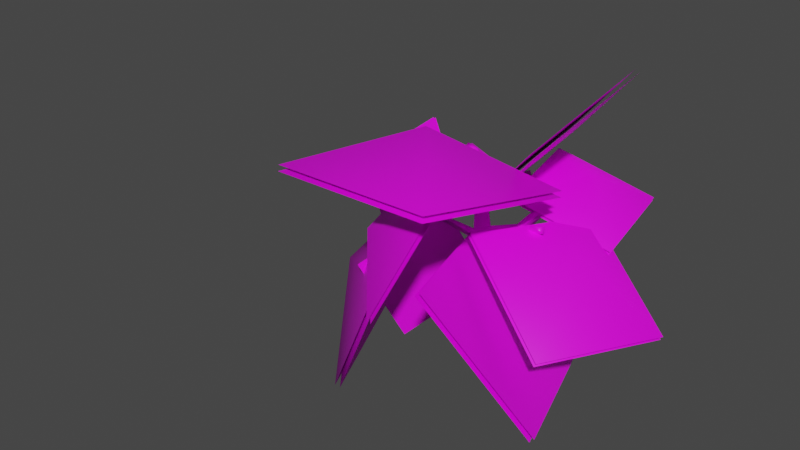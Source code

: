 # Source: fe_canopy_01_8-5.blend  (saved by Blender 3.0.42; exported with 4.5.12 LTS)
import bpy
from mathutils import Matrix  # noqa: F401  (used for matrix-valued properties, if any)

bpy.ops.wm.read_factory_settings(use_empty=True)
scene = bpy.context.scene
scene.name = 'Scene'

# ---- images (referenced by path relative to the original .blend; pixels are not part of the script)
import os
ASSET_DIR = os.environ.get("B2B_ASSET_DIR", "")  # directory of the original .blend (textures are referenced by path, not embedded)
HERE = os.path.dirname(os.path.abspath(__file__))  # packed textures are extracted next to this script under _unpacked/

def load_image(name, relpath, width, height, colorspace="sRGB"):
    """Load a texture the original file referenced (path relative to the .blend, or extracted next to this script)."""
    p = next((c for c in (os.path.join(HERE, relpath), os.path.join(ASSET_DIR, relpath)) if relpath and os.path.exists(c)), "")
    if p:
        img = bpy.data.images.load(p, check_existing=True)
        img.name = name
    else:  # same state as the original file: an image datablock whose file is absent (Cycles renders it pink)
        img = bpy.data.images.new(name, width, height)
        img.source = "FILE"
        img.filepath = "//" + (relpath or name)
    img.colorspace_settings.name = colorspace
    return img
img_0x07719003_raster_dds = load_image('0x07719003.raster.dds', '0x07719003.raster.dds', 1024, 1024, 'sRGB')

# ---- materials (node trees are filled in below, after node groups)
mat_material_004 = bpy.data.materials.new('Material.004')
mat_material_004.use_transparent_shadow = False

# ---- material node trees
mat_material_004.use_nodes = True; mat_material_004.node_tree.nodes.clear()
_N = mat_material_004.node_tree.nodes; _L = mat_material_004.node_tree.links
n0 = _N.new('ShaderNodeBsdfPrincipled'); n0.name = 'Principled BSDF'; n0.location = (10, 300)
n0.distribution = 'GGX'
n0.subsurface_method = 'RANDOM_WALK_SKIN'
n0.inputs[3].default_value = 1.45
n0.inputs[27].default_value = (0.0, 0.0, 0.0, 1.0)
n0.inputs[28].default_value = 1.0
n1 = _N.new('ShaderNodeOutputMaterial'); n1.name = 'Material Output'; n1.location = (300, 300)
n2 = _N.new('ShaderNodeTexImage'); n2.name = 'Image Texture'; n2.location = (-280, 275)
n2.image = img_0x07719003_raster_dds
_L.new(n0.outputs[0], n1.inputs[0])
_L.new(n2.outputs[0], n0.inputs[0])
n1.is_active_output = True

# ---- world
world_world = bpy.data.worlds.new('World'); scene.world = world_world
world_world.use_nodes = True; world_world.node_tree.nodes.clear()
_N = world_world.node_tree.nodes; _L = world_world.node_tree.links
n0 = _N.new('ShaderNodeOutputWorld'); n0.name = 'World Output'; n0.location = (300, 300)
n1 = _N.new('ShaderNodeBackground'); n1.name = 'Background'; n1.location = (10, 300)
n1.inputs[0].default_value = (0.05088, 0.05088, 0.05088, 1.0)
_L.new(n1.outputs[0], n0.inputs[0])
n0.is_active_output = True
world_world.color = (0.05088, 0.05088, 0.05088)
world_world.use_sun_shadow = False
world_world.sun_shadow_jitter_overblur = 0.0

# ---- meshes
me_0x07719003_gmdl = bpy.data.meshes.new('0x07719003.gmdl')
me_0x07719003_gmdl.from_pydata([(0.0569, 0.02308, 0.009961), (0.01811, 0.003598, -0.04937), (-0.005973, 0.07351, -0.01697), (0.01041, 0.05054, 0.05984), (-0.03659, -0.3046, 0.05002), (0.0235, -0.3085, 0.01026), (-0.1529, -1.137, 0.2781), (-0.1196, -1.163, 0.2576), (-0.1012, -1.145, 0.2944), (-0.02089, -0.5151, -0.0148), (0.02971, -0.4601, -0.03106), (0.1886, -0.6335, -0.1176), (0.1044, -0.691, -0.1525), (-0.07472, -0.4488, 0.0005635), (-0.08381, -0.3051, -0.05305), (-0.01207, -0.3075, -0.05506), (-0.05771, 0.01413, -0.04957), (-0.07141, 0.04492, 0.01917), (-0.09634, -0.2945, 0.01311), (-0.06365, -0.4736, 0.06343), (-0.02089, -0.5151, -0.0148), (0.1088, -0.7275, -0.04707), (-0.0152, -0.548, 0.04689), (0.0619, -0.5106, 0.03895), (0.1959, -0.6708, -0.02421), (0.5632, -0.7162, 0.09207), (0.6118, -0.6906, 0.06259), (0.6005, -0.6738, 0.1035), (-0.3944, -0.6652, 0.08631), (-0.3625, -0.6706, 0.1231), (-0.3894, -0.6083, 0.1051), (0.3346, -0.5418, -0.06338), (0.3454, -0.597, -0.04419), (0.1999, -0.7558, -0.1003), (0.3232, -0.5531, -0.01567), (0.3792, -0.546, -0.0613), (0.6118, -0.6906, 0.06259), (0.3757, -0.5447, -0.006085), (0.3757, -0.5447, -0.006085), (-0.1052, -0.8031, -0.02544), (-0.154, -0.8031, 0.02015), (-0.2198, -0.7091, 0.1291), (-0.2727, -0.6798, 0.07245), (-0.2697, -0.6378, 0.1272), (0.0235, -0.3085, 0.01026), (-0.03502, -0.616, 0.4697), (-0.0196, -0.6907, 0.438), (0.04358, -0.6251, 0.4526), (0.003718, -0.4414, 0.09713), (0.03336, -0.4999, 0.07817), (0.06121, -0.4272, 0.1131), (0.06121, -0.4272, 0.1131), (-0.4138, -0.8752, 0.006729), (-0.4115, -0.8745, -0.07118), (-0.3725, -0.9573, -0.07029), (-0.07803, -0.8371, 0.03597), (-0.1495, -0.8553, 0.02329), (-0.1299, -0.8603, -0.01589), (-0.1495, -0.8553, 0.02329), (-0.1012, -1.145, 0.2944), (-0.4115, -0.8745, -0.07118), (-0.4115, -0.8745, -0.07118), (-0.3894, -0.6083, 0.1051), (-0.07141, 0.04492, 0.01917), (-0.05771, 0.01413, -0.04957), (0.0569, 0.02308, 0.009961), (0.4311, -0.2931, 0.09889), (0.4193, -0.3167, 0.1306), (0.4695, -0.3214, 0.09775), (0.3757, -0.5447, -0.006085), (0.1959, -0.6708, -0.02421), (0.888, -0.3695, -0.1201), (0.2015, -0.4817, 0.0877), (0.5561, -0.0819, 0.2069), (0.5634, -0.08367, 0.2299), (0.8037, 0.344, -0.01335), (0.1172, 0.2318, 0.1945), (0.8952, -0.3713, -0.09736), (0.2088, -0.4835, 0.1107), (0.11, 0.2335, 0.1715), (0.7964, 0.3458, -0.03634), (0.2645, -0.9966, 0.05187), (0.6177, -0.1398, -0.04427), (0.9274, -0.7704, -0.004412), (0.9424, -0.7737, 0.02274), (1.017, -1.352, -0.3653), (1.37, -0.4952, -0.4613), (0.2793, -0.9998, 0.07866), (0.6326, -0.1431, -0.01712), (1.355, -0.4919, -0.4884), (1.002, -1.349, -0.3924), (-0.3101, -1.217, -0.2411), (-0.04902, -0.9884, 0.4198), (-0.07691, -1.5, 0.186), (-0.09401, -1.514, 0.1976), (0.1476, -1.806, -0.2182), (0.4086, -1.578, 0.4427), (-0.327, -1.23, -0.2297), (-0.06612, -1.002, 0.4313), (0.4257, -1.564, 0.4312), (0.1647, -1.792, -0.2297), (-0.3923, -0.3584, 0.06234), (-0.01125, -1.418, -0.1259), (-0.6838, -0.9839, -0.4484), (-0.7162, -0.9971, -0.4348), (-0.877, -0.3549, -0.9708), (-0.496, -1.414, -1.159), (-0.4244, -0.3715, 0.0757), (-0.04373, -1.431, -0.1123), (-0.4635, -1.401, -1.172), (-0.8445, -0.3417, -0.9843), (-0.003436, -0.251, 0.1622), (-0.3424, -0.7751, -0.07774), (-0.497, -0.3544, 0.1536), (-0.5043, -0.3591, 0.1741), (-0.5439, 0.1352, 0.08209), (-0.8829, -0.3889, -0.1578), (-0.01064, -0.2556, 0.1825), (-0.3497, -0.7797, -0.05722), (-0.8756, -0.3842, -0.1783), (-0.5366, 0.1399, 0.06157), (-0.5155, -0.5172, 0.2251), (0.6775, -0.6328, 0.3086), (0.0005592, -1.095, 0.6947), (-0.001388, -1.087, 0.7338), (-0.6476, -1.679, 0.5035), (0.5453, -1.795, 0.5872), (-0.5174, -0.5091, 0.2637), (0.6755, -0.6246, 0.3477), (0.5473, -1.803, 0.548), (-0.6456, -1.687, 0.4644), (0.5974, -0.835, 0.6103), (-0.01862, -0.4947, -0.0395), (0.1389, 0.3954, 0.2774), (0.755, 0.05508, 0.9271), (0.5738, -0.8382, 0.6309), (0.7311, 0.05185, 0.948), (0.115, 0.3922, 0.2983), (-0.04248, -0.4979, -0.01857), (0.8147, -0.5727, -0.8226), (0.1077, -0.7304, -0.06891), (0.4539, -1.709, 0.05101), (1.161, -1.552, -0.7026), (0.7921, -0.5836, -0.8461), (1.138, -1.563, -0.7264), (0.431, -1.72, 0.02722), (0.08481, -0.7414, -0.09271), (-0.6016, -0.7239, -0.4042), (-0.09708, -0.6043, 0.006047), (-0.5076, -0.368, 0.443), (-1.012, -0.4877, 0.03281), (-0.5993, -0.7045, -0.4124), (-1.01, -0.4681, 0.02444), (-0.5052, -0.3484, 0.4346), (-0.09469, -0.5846, -0.002322), (-0.4147, -1.253, -0.2739), (-0.09711, -0.7548, 0.04312), (0.05153, -0.4738, -0.5476), (-0.2662, -0.9724, -0.8647), (-0.3959, -1.265, -0.2747), (-0.2471, -0.984, -0.8654), (0.07057, -0.4855, -0.5484), (-0.07807, -0.7665, 0.04237)], [], [(0, 1, 2), (4, 5, 3), (3, 5, 0), (6, 7, 8), (9, 10, 12), (10, 11, 12), (15, 10, 14), (13, 14, 10), (1, 16, 2), (16, 17, 2), (17, 3, 2), (3, 0, 2), (19, 18, 13), (18, 14, 13), (22, 20, 21), (20, 12, 21), (10, 23, 11), (23, 24, 11), (25, 26, 27), (28, 29, 30), (33, 11, 32), (11, 31, 32), (11, 24, 31), (24, 34, 31), (35, 36, 32), (32, 36, 25), (35, 37, 26), (37, 27, 26), (27, 38, 25), (38, 32, 25), (12, 39, 21), (39, 40, 21), (41, 42, 9), (13, 9, 42), (9, 22, 41), (19, 43, 22), (22, 43, 41), (13, 42, 19), (19, 42, 43), (23, 10, 44), (44, 10, 15), (45, 46, 47), (19, 48, 18), (48, 4, 18), (49, 5, 50), (50, 4, 48), (48, 49, 45), (49, 46, 45), (50, 47, 49), (49, 47, 46), (48, 45, 51), (51, 45, 47), (52, 53, 54), (55, 40, 56), (39, 55, 57), (7, 57, 8), (57, 55, 8), (57, 7, 58), (58, 7, 6), (6, 59, 56), (55, 56, 59), (52, 40, 60), (40, 39, 60), (54, 61, 57), (39, 57, 61), (57, 56, 54), (40, 52, 56), (56, 52, 54), (42, 41, 28), (41, 29, 28), (28, 62, 42), (43, 42, 62), (41, 43, 29), (43, 30, 29), (12, 11, 33), (21, 40, 33), (33, 40, 55), (24, 21, 33), (4, 3, 18), (17, 18, 3), (18, 63, 14), (63, 16, 14), (1, 15, 64), (14, 64, 15), (5, 15, 65), (15, 1, 65), (22, 48, 19), (33, 32, 24), (24, 32, 34), (31, 35, 32), (34, 32, 37), (66, 67, 68), (31, 34, 66), (34, 67, 66), (34, 69, 67), (69, 68, 67), (37, 35, 68), (31, 66, 35), (35, 66, 68), (21, 70, 22), (70, 23, 22), (49, 22, 23), (9, 13, 10), (23, 5, 49), (5, 4, 50), (48, 22, 49), (12, 33, 39), (33, 55, 39), (71, 72, 73), (74, 75, 76), (77, 75, 74), (78, 74, 76), (77, 74, 78), (73, 72, 79), (80, 73, 79), (71, 73, 80), (81, 82, 83), (84, 85, 86), (87, 85, 84), (88, 84, 86), (87, 84, 88), (83, 82, 89), (90, 83, 89), (81, 83, 90), (91, 92, 93), (94, 95, 96), (97, 95, 94), (98, 94, 96), (97, 94, 98), (93, 92, 99), (100, 93, 99), (91, 93, 100), (101, 102, 103), (104, 105, 106), (107, 105, 104), (108, 104, 106), (107, 104, 108), (103, 102, 109), (110, 103, 109), (101, 103, 110), (111, 112, 113), (114, 115, 116), (117, 115, 114), (118, 114, 116), (117, 114, 118), (113, 112, 119), (120, 113, 119), (111, 113, 120), (121, 122, 123), (124, 125, 126), (127, 125, 124), (128, 124, 126), (127, 124, 128), (123, 122, 129), (130, 123, 129), (121, 123, 130), (131, 132, 134), (132, 133, 134), (135, 136, 138), (136, 137, 138), (139, 140, 142), (140, 141, 142), (143, 144, 146), (144, 145, 146), (147, 148, 150), (148, 149, 150), (151, 152, 154), (152, 153, 154), (155, 156, 158), (156, 157, 158), (159, 160, 162), (160, 161, 162)])
me_0x07719003_gmdl.polygons.foreach_set('use_smooth', [True] * 172)
_uv = me_0x07719003_gmdl.uv_layers.new(name='UVMap')
_uv.uv.foreach_set('vector', [0.4453, 0.06866, 0.444, 0.07944, 0.4433, 0.08579, 0.5626, 0.08701, 0.5619, 0.08204, 0.444, 0.07944, 0.444, 0.07944, 0.5619, 0.08204, 0.4453, 0.06866, 0.9719, 0.2098, 0.9727, 0.2081, 0.9774, 0.2021, 0.6391, 0.1207, 0.6161, 0.1006, 0.7554, 0.1343, 0.6161, 0.1006, 0.7557, 0.1175, 0.7554, 0.1343, 0.5541, 0.09284, 0.6161, 0.1006, 0.5517, 0.1119, 0.6056, 0.1199, 0.5517, 0.1119, 0.6161, 0.1006, 0.444, 0.07944, 0.4417, 0.09847, 0.4433, 0.08579, 0.4417, 0.09847, 0.4415, 0.1007, 0.4433, 0.08579, 0.4415, 0.1007, 0.444, 0.07944, 0.4433, 0.08579, 0.444, 0.07944, 0.4453, 0.06866, 0.4433, 0.08579, 0.61, 0.1173, 0.5545, 0.1134, 0.6056, 0.1199, 0.5545, 0.1134, 0.5517, 0.1119, 0.6056, 0.1199, 0.6421, 0.1184, 0.6391, 0.1207, 0.7541, 0.1308, 0.6391, 0.1207, 0.7554, 0.1343, 0.7541, 0.1308, 0.6161, 0.1006, 0.6191, 0.08994, 0.7557, 0.1175, 0.6191, 0.08994, 0.7559, 0.1144, 0.7557, 0.1175, 0.9264, 0.07997, 0.9215, 0.07207, 0.9223, 0.07185, 0.7417, 0.2392, 0.749, 0.2333, 0.7444, 0.2416, 0.7864, 0.1224, 0.7557, 0.1175, 0.8411, 0.1045, 0.7557, 0.1175, 0.8228, 0.09464, 0.8411, 0.1045, 0.7557, 0.1175, 0.7559, 0.1144, 0.8228, 0.09464, 0.7559, 0.1144, 0.8236, 0.09397, 0.8228, 0.09464, 0.8449, 0.09051, 0.9215, 0.07207, 0.8411, 0.1045, 0.8411, 0.1045, 0.9215, 0.07207, 0.9264, 0.07997, 0.8449, 0.09051, 0.8468, 0.08882, 0.9215, 0.07207, 0.8468, 0.08882, 0.9223, 0.07185, 0.9215, 0.07207, 0.9223, 0.07185, 0.8468, 0.08882, 0.9264, 0.07997, 0.8468, 0.08882, 0.8411, 0.1045, 0.9264, 0.07997, 0.7554, 0.1343, 0.8886, 0.1897, 0.7541, 0.1308, 0.8886, 0.1897, 0.8852, 0.1901, 0.7541, 0.1308, 0.6654, 0.1691, 0.6504, 0.1734, 0.6391, 0.1207, 0.6056, 0.1199, 0.6391, 0.1207, 0.6504, 0.1734, 0.6391, 0.1207, 0.6421, 0.1184, 0.6654, 0.1691, 0.61, 0.1173, 0.6499, 0.176, 0.6421, 0.1184, 0.6421, 0.1184, 0.6499, 0.176, 0.6654, 0.1691, 0.6056, 0.1199, 0.6504, 0.1734, 0.61, 0.1173, 0.61, 0.1173, 0.6504, 0.1734, 0.6499, 0.176, 0.6191, 0.08994, 0.6161, 0.1006, 0.5619, 0.08204, 0.5619, 0.08204, 0.6161, 0.1006, 0.5541, 0.09284, 0.7587, 0.02375, 0.7625, 0.03173, 0.7601, 0.02156, 0.61, 0.1173, 0.626, 0.08063, 0.5545, 0.1134, 0.626, 0.08063, 0.5626, 0.08701, 0.5545, 0.1134, 0.6483, 0.0766, 0.5619, 0.08204, 0.6399, 0.06304, 0.6399, 0.06304, 0.5626, 0.08701, 0.626, 0.08063, 0.626, 0.08063, 0.6483, 0.0766, 0.7587, 0.02375, 0.6483, 0.0766, 0.7625, 0.03173, 0.7587, 0.02375, 0.6399, 0.06304, 0.7601, 0.02156, 0.6483, 0.0766, 0.6483, 0.0766, 0.7601, 0.02156, 0.7625, 0.03173, 0.626, 0.08063, 0.7587, 0.02375, 0.6399, 0.06304, 0.6399, 0.06304, 0.7587, 0.02375, 0.7601, 0.02156, 0.9147, 0.2577, 0.9155, 0.2583, 0.9246, 0.2582, 0.9019, 0.1797, 0.8852, 0.1901, 0.9044, 0.1964, 0.8886, 0.1897, 0.9019, 0.1797, 0.9041, 0.1963, 0.9727, 0.2081, 0.9041, 0.1963, 0.9774, 0.2021, 0.9041, 0.1963, 0.9019, 0.1797, 0.9774, 0.2021, 0.9041, 0.1963, 0.9727, 0.2081, 0.9044, 0.1964, 0.9044, 0.1964, 0.9727, 0.2081, 0.9719, 0.2098, 0.9719, 0.2098, 0.9774, 0.2021, 0.9044, 0.1964, 0.9019, 0.1797, 0.9044, 0.1964, 0.9774, 0.2021, 0.9147, 0.2577, 0.8852, 0.1901, 0.9155, 0.2583, 0.8852, 0.1901, 0.8886, 0.1897, 0.9155, 0.2583, 0.9246, 0.2582, 0.9155, 0.2583, 0.9041, 0.1963, 0.8886, 0.1897, 0.9041, 0.1963, 0.9155, 0.2583, 0.9041, 0.1963, 0.9044, 0.1964, 0.9246, 0.2582, 0.8852, 0.1901, 0.9147, 0.2577, 0.9044, 0.1964, 0.9044, 0.1964, 0.9147, 0.2577, 0.9246, 0.2582, 0.6504, 0.1734, 0.6654, 0.1691, 0.7417, 0.2392, 0.6654, 0.1691, 0.749, 0.2333, 0.7417, 0.2392, 0.7417, 0.2392, 0.7444, 0.2416, 0.6504, 0.1734, 0.6499, 0.176, 0.6504, 0.1734, 0.7444, 0.2416, 0.6654, 0.1691, 0.6499, 0.176, 0.749, 0.2333, 0.6499, 0.176, 0.7444, 0.2416, 0.749, 0.2333, 0.7554, 0.1343, 0.7557, 0.1175, 0.7864, 0.1224, 0.7541, 0.1308, 0.8852, 0.1901, 0.7864, 0.1224, 0.7864, 0.1224, 0.8852, 0.1901, 0.9019, 0.1797, 0.7559, 0.1144, 0.7541, 0.1308, 0.7864, 0.1224, 0.5626, 0.08701, 0.444, 0.07944, 0.5545, 0.1134, 0.4415, 0.1007, 0.5545, 0.1134, 0.444, 0.07944, 0.5545, 0.1134, 0.4415, 0.1007, 0.5517, 0.1119, 0.4415, 0.1007, 0.4417, 0.09847, 0.5517, 0.1119, 0.444, 0.07944, 0.5541, 0.09284, 0.4417, 0.09847, 0.5517, 0.1119, 0.4417, 0.09847, 0.5541, 0.09284, 0.5619, 0.08204, 0.5541, 0.09284, 0.4453, 0.06866, 0.5541, 0.09284, 0.444, 0.07944, 0.4453, 0.06866, 0.6421, 0.1184, 0.626, 0.08063, 0.61, 0.1173, 0.7864, 0.1224, 0.8411, 0.1045, 0.7559, 0.1144, 0.7559, 0.1144, 0.8411, 0.1045, 0.8236, 0.09397, 0.8228, 0.09464, 0.8449, 0.09051, 0.8411, 0.1045, 0.8236, 0.09397, 0.8411, 0.1045, 0.8468, 0.08882, 0.8688, 0.03579, 0.8696, 0.03567, 0.8804, 0.03821, 0.8228, 0.09464, 0.8236, 0.09397, 0.8688, 0.03579, 0.8236, 0.09397, 0.8696, 0.03567, 0.8688, 0.03579, 0.8236, 0.09397, 0.8468, 0.08882, 0.8696, 0.03567, 0.8468, 0.08882, 0.8804, 0.03821, 0.8696, 0.03567, 0.8468, 0.08882, 0.8449, 0.09051, 0.8804, 0.03821, 0.8228, 0.09464, 0.8688, 0.03579, 0.8449, 0.09051, 0.8449, 0.09051, 0.8688, 0.03579, 0.8804, 0.03821, 0.7541, 0.1308, 0.7559, 0.1144, 0.6421, 0.1184, 0.7559, 0.1144, 0.6191, 0.08994, 0.6421, 0.1184, 0.6483, 0.0766, 0.6421, 0.1184, 0.6191, 0.08994, 0.6391, 0.1207, 0.6056, 0.1199, 0.6161, 0.1006, 0.6191, 0.08994, 0.5619, 0.08204, 0.6483, 0.0766, 0.5619, 0.08204, 0.5626, 0.08701, 0.6399, 0.06304, 0.626, 0.08063, 0.6421, 0.1184, 0.6483, 0.0766, 0.7554, 0.1343, 0.7864, 0.1224, 0.8886, 0.1897, 0.7864, 0.1224, 0.9019, 0.1797, 0.8886, 0.1897, 0.358, 0.2319, 0.6677, 0.2355, 0.5182, 0.4031, 0.1928, 0.4031, 0.03142, 0.5718, 0.3446, 0.5706, 0.03262, 0.2319, 0.03142, 0.5718, 0.1928, 0.4031, 0.3422, 0.2355, 0.1928, 0.4031, 0.3446, 0.5706, 0.03262, 0.2319, 0.1928, 0.4031, 0.3422, 0.2355, 0.5182, 0.4031, 0.6677, 0.2355, 0.67, 0.5706, 0.3568, 0.5718, 0.5182, 0.4031, 0.67, 0.5706, 0.358, 0.2319, 0.5182, 0.4031, 0.3568, 0.5718, 0.4252, 0.5975, 0.8046, 0.5975, 0.6149, 0.7869, 0.2144, 0.7869, 0.02476, 0.9764, 0.4041, 0.9764, 0.02476, 0.5975, 0.02476, 0.9764, 0.2144, 0.7869, 0.4041, 0.5975, 0.2144, 0.7869, 0.4041, 0.9764, 0.02476, 0.5975, 0.2144, 0.7869, 0.4041, 0.5975, 0.6149, 0.7869, 0.8046, 0.5975, 0.8046, 0.9764, 0.4252, 0.9764, 0.6149, 0.7869, 0.8046, 0.9764, 0.4252, 0.5975, 0.6149, 0.7869, 0.4252, 0.9764, 0.3549, 0.2311, 0.6708, 0.2338, 0.5168, 0.4051, 0.1914, 0.4051, 0.03315, 0.5717, 0.3456, 0.5702, 0.02946, 0.2311, 0.03315, 0.5717, 0.1914, 0.4051, 0.3454, 0.2338, 0.1914, 0.4051, 0.3456, 0.5702, 0.02946, 0.2311, 0.1914, 0.4051, 0.3454, 0.2338, 0.5168, 0.4051, 0.6708, 0.2338, 0.671, 0.5702, 0.3586, 0.5717, 0.5168, 0.4051, 0.671, 0.5702, 0.3549, 0.2311, 0.5168, 0.4051, 0.3586, 0.5717, 0.4252, 0.5975, 0.8046, 0.5975, 0.6149, 0.7869, 0.2144, 0.7869, 0.02476, 0.9764, 0.4041, 0.9764, 0.02476, 0.5975, 0.02476, 0.9764, 0.2144, 0.7869, 0.4041, 0.5975, 0.2144, 0.7869, 0.4041, 0.9764, 0.02476, 0.5975, 0.2144, 0.7869, 0.4041, 0.5975, 0.6149, 0.7869, 0.8046, 0.5975, 0.8046, 0.9764, 0.4252, 0.9764, 0.6149, 0.7869, 0.8046, 0.9764, 0.4252, 0.5975, 0.6149, 0.7869, 0.4252, 0.9764, 0.3589, 0.2363, 0.6709, 0.2339, 0.5179, 0.4026, 0.1925, 0.4026, 0.03347, 0.5738, 0.3454, 0.5697, 0.03347, 0.2363, 0.03347, 0.5738, 0.1925, 0.4026, 0.3455, 0.2339, 0.1925, 0.4026, 0.3454, 0.5697, 0.03347, 0.2363, 0.1925, 0.4026, 0.3455, 0.2339, 0.5179, 0.4026, 0.6709, 0.2339, 0.6708, 0.5697, 0.3589, 0.5738, 0.5179, 0.4026, 0.6708, 0.5697, 0.3589, 0.2363, 0.5179, 0.4026, 0.3589, 0.5738, 0.4252, 0.5975, 0.8046, 0.5975, 0.6149, 0.7869, 0.2144, 0.7869, 0.02476, 0.9764, 0.4041, 0.9764, 0.02476, 0.5975, 0.02476, 0.9764, 0.2144, 0.7869, 0.4041, 0.5975, 0.2144, 0.7869, 0.4041, 0.9764, 0.02476, 0.5975, 0.2144, 0.7869, 0.4041, 0.5975, 0.6149, 0.7869, 0.8046, 0.5975, 0.8046, 0.9764, 0.4252, 0.9764, 0.6149, 0.7869, 0.8046, 0.9764, 0.4252, 0.5975, 0.6149, 0.7869, 0.4252, 0.9764, 0.7103, 0.3095, 0.9556, 0.3125, 0.7093, 0.5617, 0.9556, 0.3125, 0.9576, 0.5607, 0.7093, 0.5617, 0.7103, 0.3095, 0.7093, 0.5617, 0.9556, 0.3125, 0.7093, 0.5617, 0.9576, 0.5607, 0.9556, 0.3125, 0.7103, 0.3095, 0.9556, 0.3125, 0.7093, 0.5617, 0.9556, 0.3125, 0.9576, 0.5607, 0.7093, 0.5617, 0.7103, 0.3095, 0.7093, 0.5617, 0.9556, 0.3125, 0.7093, 0.5617, 0.9576, 0.5607, 0.9556, 0.3125, 0.7103, 0.3095, 0.9556, 0.3125, 0.7093, 0.5617, 0.9556, 0.3125, 0.9576, 0.5607, 0.7093, 0.5617, 0.7103, 0.3095, 0.7093, 0.5617, 0.9556, 0.3125, 0.7093, 0.5617, 0.9576, 0.5607, 0.9556, 0.3125, 0.7103, 0.3095, 0.9556, 0.3125, 0.7093, 0.5617, 0.9556, 0.3125, 0.9576, 0.5607, 0.7093, 0.5617, 0.7103, 0.3095, 0.7093, 0.5617, 0.9556, 0.3125, 0.7093, 0.5617, 0.9576, 0.5607, 0.9556, 0.3125])
me_0x07719003_gmdl.materials.append(mat_material_004)
me_0x07719003_gmdl.use_remesh_fix_poles = True
me_0x07719003_gmdl.use_remesh_preserve_attributes = False
me_0x07719003_gmdl.update()
arm_armature_001 = bpy.data.armatures.new('Armature.001')  # bones are not reproduced

# ---- objects
ob_1_l1_f0 = bpy.data.objects.new('1 L1 F0', me_0x07719003_gmdl)
ob_armature = bpy.data.objects.new('Armature', arm_armature_001)

# ---- transforms, parenting, visibility, modifiers, constraints
ob_1_l1_f0.parent = ob_armature
ob_1_l1_f0.location = (0.0, 0.0, 0.0)
_vg = ob_1_l1_f0.vertex_groups.new(name='Bone')
_vg = ob_1_l1_f0.vertex_groups.new(name='Bone.001')
for _i, _w in zip([0, 1, 2, 3, 4, 5, 6, 7, 8, 9, 10, 11, 12, 13, 14, 15, 16, 17, 18, 19, 20, 21, 22, 23, 24, 25, 26, 27, 28, 29, 30, 31, 32, 33, 34, 35, 36, 37, 38, 39, 40, 41, 42, 43, 44, 45, 46, 47, 48, 49, 50, 51, 52, 53, 54, 55, 56, 57, 58, 59, 60, 61, 62, 63, 64, 65, 66, 67, 68, 69, 70, 71, 72, 73, 74, 75, 76, 77, 78, 79, 80, 81, 82, 83, 84, 85, 86, 87, 88, 89, 90, 91, 92, 93, 94, 95, 96, 97, 98, 99, 100, 101, 102, 103, 104, 105, 106, 107, 108, 109, 110, 111, 112, 113, 114, 115, 116, 117, 118, 119, 120, 121, 122, 123, 124, 125, 126, 127, 128, 129, 130, 131, 132, 133, 134, 135, 136, 137, 138, 139, 140, 141, 142, 143, 144, 145, 146, 147, 148, 149, 150, 151, 152, 153, 154, 155, 156, 157, 158, 159, 160, 161, 162], [1.0, 1.0, 1.0, 1.0, 1.0, 1.0, 0.0, 0.0, 0.0, 2.861e-06, 0.002711, 0.0, 0.0, 0.0, 1.0, 1.0, 1.0, 1.0, 1.0, 1.602e-06, 2.861e-06, 0.0, 0.0, 0.0, 0.0, 0.0, 0.0, 0.0, 0.0, 0.0, 0.0, 0.0, 0.0, 0.0, 0.0, 0.0, 0.0, 0.0, 0.5, 0.0, 0.0, 0.0, 0.0, 0.0, 1.0, 0.0, 0.0, 0.0, 0.0, 0.0, 1.132e-06, 1.132e-06, 0.0, 0.0, 0.0, 0.0, 0.25, 0.25, 0.0, 0.0, 0.0, 0.0, 0.0, 1.0, 1.0, 1.0, 0.0, 0.0, 0.0, 0.0, 0.0, 0.0, 0.0, 0.0, 0.0, 0.0, 0.0, 0.0, 0.0, 0.0, 0.0, 0.0, 0.0, 0.0, 0.0, 0.0, 0.0, 0.0, 0.0, 0.0, 0.0, 0.0, 0.0, 0.0, 0.0, 0.0, 0.0, 0.0, 0.0, 0.0, 0.0, 0.0, 0.0, 0.0, 0.0, 0.0, 0.0, 0.0, 0.0, 0.0, 0.0, 0.0, 0.0, 0.0, 0.0, 0.0, 0.0, 0.0, 0.0, 0.0, 0.0, 0.0, 0.0, 0.0, 0.0, 0.0, 0.0, 0.0, 0.0, 0.0, 0.0, 0.0, 0.0, 0.0, 0.0, 0.0, 0.0, 0.0, 0.0, 0.0, 0.0, 0.0, 0.0, 0.0, 0.0, 0.0, 0.0, 0.0, 0.0, 0.0, 0.0, 0.0, 0.0, 0.0, 0.0, 0.0, 0.0, 0.0, 0.0, 0.0, 0.0, 0.0, 0.0]): _vg.add([_i], _w, 'REPLACE')
_vg = ob_1_l1_f0.vertex_groups.new(name='Bone.003')
_vg.add([111, 112, 113, 114, 115, 116, 117, 118, 119, 120], 1.0, 'REPLACE')
_vg = ob_1_l1_f0.vertex_groups.new(name='Bone.009')
_vg.add([147, 148, 149, 150, 151, 152, 153, 154], 1.0, 'REPLACE')
_vg = ob_1_l1_f0.vertex_groups.new(name='Bone.004')
_vg.add([101, 102, 103, 104, 105, 106, 107, 108, 109, 110], 1.0, 'REPLACE')
_vg = ob_1_l1_f0.vertex_groups.new(name='Bone.008')
_vg.add([131, 132, 133, 134, 135, 136, 137, 138], 1.0, 'REPLACE')
_vg = ob_1_l1_f0.vertex_groups.new(name='Bone.002')
_vg.add([71, 72, 73, 74, 75, 76, 77, 78, 79, 80], 1.0, 'REPLACE')
_vg = ob_1_l1_f0.vertex_groups.new(name='Bone.007')
_vg.add([81, 82, 83, 84, 85, 86, 87, 88, 89, 90], 1.0, 'REPLACE')
_vg = ob_1_l1_f0.vertex_groups.new(name='Bone.005')
_vg.add([121, 122, 123, 124, 125, 126, 127, 128, 129, 130], 1.0, 'REPLACE')
_vg = ob_1_l1_f0.vertex_groups.new(name='Bone.010')
for _i, _w in zip([91, 92, 93, 94, 95, 96, 97, 98, 99, 100, 139, 140, 141, 142, 143, 144, 145, 146], [0.0, 0.0, 0.0, 0.0, 0.0, 0.0, 0.0, 0.0, 0.0, 0.0, 1.0, 1.0, 1.0, 1.0, 1.0, 1.0, 1.0, 1.0]): _vg.add([_i], _w, 'REPLACE')
_vg = ob_1_l1_f0.vertex_groups.new(name='Bone.006')
_vg.add([91, 92, 93, 94, 95, 96, 97, 98, 99, 100], 1.0, 'REPLACE')
_vg = ob_1_l1_f0.vertex_groups.new(name='Bone.011')
_vg.add([155, 156, 157, 158, 159, 160, 161, 162], 1.0, 'REPLACE')
_vg = ob_1_l1_f0.vertex_groups.new(name='Bone.012')
for _i, _w in zip([9, 13, 19, 20, 22, 28, 29, 30, 41, 42, 43, 62], [6.922e-12, 0.0, 7.53e-09, 0.0, 0.0, 1.0, 1.0, 1.0, 1.0, 1.0, 1.0, 1.0]): _vg.add([_i], _w, 'REPLACE')
_vg = ob_1_l1_f0.vertex_groups.new(name='Bone.014')
_vg.add([11, 12, 21, 24, 33, 70], 1.0, 'REPLACE')
_vg = ob_1_l1_f0.vertex_groups.new(name='Bone.016')
for _i, _w in zip([25, 26, 27, 31, 32, 35, 36, 37, 38, 69], [1.0, 1.0, 1.0, 0.0007495, 1.0, 0.4998, 1.0, 0.5, 0.5, 0.5]): _vg.add([_i], _w, 'REPLACE')
_vg = ob_1_l1_f0.vertex_groups.new(name='Bone.015')
for _i, _w in zip([31, 34, 35, 37, 66, 67, 68, 69], [0.9993, 1.0, 0.5002, 0.5, 1.0, 1.0, 1.0, 0.5]): _vg.add([_i], _w, 'REPLACE')
_vg = ob_1_l1_f0.vertex_groups.new(name='Bone.013')
for _i, _w in zip([45, 46, 47, 48, 49, 50, 51], [1.0, 1.0, 1.0, 0.0, 0.0, 1.687e-10, 1.687e-10]): _vg.add([_i], _w, 'REPLACE')
_vg = ob_1_l1_f0.vertex_groups.new(name='Bone.018')
for _i, _w in zip([6, 7, 8, 55, 56, 57, 58, 59], [1.0, 1.0, 1.0, 1.0, 0.25, 0.25, 0.5, 1.0]): _vg.add([_i], _w, 'REPLACE')
_vg = ob_1_l1_f0.vertex_groups.new(name='Bone.017')
for _i, _w in zip([39, 40, 52, 53, 54, 56, 57, 58, 60, 61], [1.0, 1.0, 1.0, 1.0, 1.0, 0.5, 0.5, 0.5, 1.0, 1.0]): _vg.add([_i], _w, 'REPLACE')
_vg = ob_1_l1_f0.vertex_groups.new(name='Bone.019')
for _i, _w in zip([9, 10, 13, 19, 20, 22, 23, 48, 49, 50, 51], [1.0, 0.9973, 1.0, 1.0, 1.0, 1.0, 1.0, 1.0, 1.0, 1.0, 1.0]): _vg.add([_i], _w, 'REPLACE')
_m = ob_1_l1_f0.modifiers.new('Armature', 'ARMATURE')
_m.object = ob_armature
ob_armature.location = (0.0, 0.0, 0.0)

# ---- collection membership
scene.collection.objects.link(ob_1_l1_f0)
scene.collection.objects.link(ob_armature)

# ---- scene / render settings (as saved in the file)
scene.frame_start = 1; scene.frame_end = 250; scene.frame_set(15)
scene.render.engine = 'BLENDER_EEVEE_NEXT'
scene.cycles.sampling_pattern = 'TABULATED_SOBOL'
scene.cycles.use_light_tree = False
scene.view_settings.view_transform = 'Filmic'
bpy.context.view_layer.update()

# ---- added for rendering (the .blend has no active camera and no usable light): camera, sun
cam_auto = bpy.data.cameras.new('AutoCamera')
cam_auto.lens = 50.0
cam_auto.sensor_width = 36.0
cam_auto.clip_end = 1000.0
ob_auto_camera = bpy.data.objects.new('AutoCamera', cam_auto)
scene.collection.objects.link(ob_auto_camera)
ob_auto_camera.location = (3.76902, -5.85082, 3.1904)
ob_auto_camera.rotation_euler = (1.09748, -7.21219e-08, 0.694738)
scene.camera = ob_auto_camera
light_auto_sun = bpy.data.lights.new('AutoSun', 'SUN')
light_auto_sun.energy = 3.0
light_auto_sun.angle = 0.0523599
ob_auto_sun = bpy.data.objects.new('AutoSun', light_auto_sun)
scene.collection.objects.link(ob_auto_sun)
ob_auto_sun.rotation_euler = (0.872665, 0.174533, 0.523599)
bpy.context.view_layer.update()
